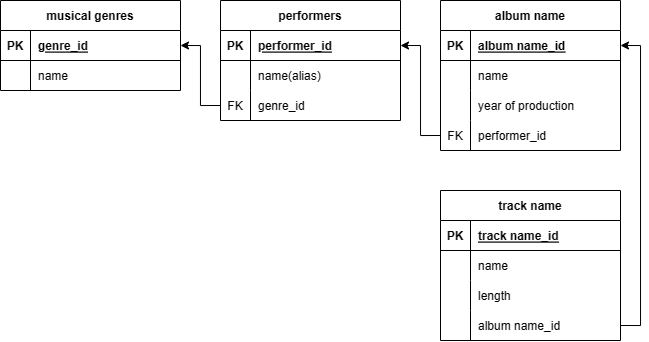

The diagram above was exported from draw.io. Its source (the exported page's mxGraphModel, read from the mxfile embedded in the PNG):
<mxGraphModel dx="757" dy="768" grid="1" gridSize="10" guides="1" tooltips="1" connect="1" arrows="1" fold="1" page="1" pageScale="1" pageWidth="827" pageHeight="1169" math="0" shadow="0">
  <root>
    <mxCell id="0" />
    <mxCell id="1" parent="0" />
    <mxCell id="h1VbVZiOXliouM4a5lYr-1" value="musical genres" style="shape=table;startSize=30;container=1;collapsible=1;childLayout=tableLayout;fixedRows=1;rowLines=0;fontStyle=1;align=center;resizeLast=1;" parent="1" vertex="1">
      <mxGeometry x="20" y="80" width="180" height="90" as="geometry" />
    </mxCell>
    <mxCell id="h1VbVZiOXliouM4a5lYr-2" value="" style="shape=tableRow;horizontal=0;startSize=0;swimlaneHead=0;swimlaneBody=0;fillColor=none;collapsible=0;dropTarget=0;points=[[0,0.5],[1,0.5]];portConstraint=eastwest;top=0;left=0;right=0;bottom=1;" parent="h1VbVZiOXliouM4a5lYr-1" vertex="1">
      <mxGeometry y="30" width="180" height="30" as="geometry" />
    </mxCell>
    <mxCell id="h1VbVZiOXliouM4a5lYr-3" value="PK" style="shape=partialRectangle;connectable=0;fillColor=none;top=0;left=0;bottom=0;right=0;fontStyle=1;overflow=hidden;" parent="h1VbVZiOXliouM4a5lYr-2" vertex="1">
      <mxGeometry width="30" height="30" as="geometry">
        <mxRectangle width="30" height="30" as="alternateBounds" />
      </mxGeometry>
    </mxCell>
    <mxCell id="h1VbVZiOXliouM4a5lYr-4" value="genre_id" style="shape=partialRectangle;connectable=0;fillColor=none;top=0;left=0;bottom=0;right=0;align=left;spacingLeft=6;fontStyle=5;overflow=hidden;" parent="h1VbVZiOXliouM4a5lYr-2" vertex="1">
      <mxGeometry x="30" width="150" height="30" as="geometry">
        <mxRectangle width="150" height="30" as="alternateBounds" />
      </mxGeometry>
    </mxCell>
    <mxCell id="h1VbVZiOXliouM4a5lYr-5" value="" style="shape=tableRow;horizontal=0;startSize=0;swimlaneHead=0;swimlaneBody=0;fillColor=none;collapsible=0;dropTarget=0;points=[[0,0.5],[1,0.5]];portConstraint=eastwest;top=0;left=0;right=0;bottom=0;" parent="h1VbVZiOXliouM4a5lYr-1" vertex="1">
      <mxGeometry y="60" width="180" height="30" as="geometry" />
    </mxCell>
    <mxCell id="h1VbVZiOXliouM4a5lYr-6" value="" style="shape=partialRectangle;connectable=0;fillColor=none;top=0;left=0;bottom=0;right=0;editable=1;overflow=hidden;" parent="h1VbVZiOXliouM4a5lYr-5" vertex="1">
      <mxGeometry width="30" height="30" as="geometry">
        <mxRectangle width="30" height="30" as="alternateBounds" />
      </mxGeometry>
    </mxCell>
    <mxCell id="h1VbVZiOXliouM4a5lYr-7" value="name" style="shape=partialRectangle;connectable=0;fillColor=none;top=0;left=0;bottom=0;right=0;align=left;spacingLeft=6;overflow=hidden;" parent="h1VbVZiOXliouM4a5lYr-5" vertex="1">
      <mxGeometry x="30" width="150" height="30" as="geometry">
        <mxRectangle width="150" height="30" as="alternateBounds" />
      </mxGeometry>
    </mxCell>
    <mxCell id="h1VbVZiOXliouM4a5lYr-14" value="performers" style="shape=table;startSize=30;container=1;collapsible=1;childLayout=tableLayout;fixedRows=1;rowLines=0;fontStyle=1;align=center;resizeLast=1;" parent="1" vertex="1">
      <mxGeometry x="240" y="80" width="180" height="120" as="geometry" />
    </mxCell>
    <mxCell id="h1VbVZiOXliouM4a5lYr-15" value="" style="shape=tableRow;horizontal=0;startSize=0;swimlaneHead=0;swimlaneBody=0;fillColor=none;collapsible=0;dropTarget=0;points=[[0,0.5],[1,0.5]];portConstraint=eastwest;top=0;left=0;right=0;bottom=1;" parent="h1VbVZiOXliouM4a5lYr-14" vertex="1">
      <mxGeometry y="30" width="180" height="30" as="geometry" />
    </mxCell>
    <mxCell id="h1VbVZiOXliouM4a5lYr-16" value="PK" style="shape=partialRectangle;connectable=0;fillColor=none;top=0;left=0;bottom=0;right=0;fontStyle=1;overflow=hidden;" parent="h1VbVZiOXliouM4a5lYr-15" vertex="1">
      <mxGeometry width="30" height="30" as="geometry">
        <mxRectangle width="30" height="30" as="alternateBounds" />
      </mxGeometry>
    </mxCell>
    <mxCell id="h1VbVZiOXliouM4a5lYr-17" value="performer_id" style="shape=partialRectangle;connectable=0;fillColor=none;top=0;left=0;bottom=0;right=0;align=left;spacingLeft=6;fontStyle=5;overflow=hidden;" parent="h1VbVZiOXliouM4a5lYr-15" vertex="1">
      <mxGeometry x="30" width="150" height="30" as="geometry">
        <mxRectangle width="150" height="30" as="alternateBounds" />
      </mxGeometry>
    </mxCell>
    <mxCell id="h1VbVZiOXliouM4a5lYr-18" value="" style="shape=tableRow;horizontal=0;startSize=0;swimlaneHead=0;swimlaneBody=0;fillColor=none;collapsible=0;dropTarget=0;points=[[0,0.5],[1,0.5]];portConstraint=eastwest;top=0;left=0;right=0;bottom=0;" parent="h1VbVZiOXliouM4a5lYr-14" vertex="1">
      <mxGeometry y="60" width="180" height="30" as="geometry" />
    </mxCell>
    <mxCell id="h1VbVZiOXliouM4a5lYr-19" value="" style="shape=partialRectangle;connectable=0;fillColor=none;top=0;left=0;bottom=0;right=0;editable=1;overflow=hidden;" parent="h1VbVZiOXliouM4a5lYr-18" vertex="1">
      <mxGeometry width="30" height="30" as="geometry">
        <mxRectangle width="30" height="30" as="alternateBounds" />
      </mxGeometry>
    </mxCell>
    <mxCell id="h1VbVZiOXliouM4a5lYr-20" value="name(alias)" style="shape=partialRectangle;connectable=0;fillColor=none;top=0;left=0;bottom=0;right=0;align=left;spacingLeft=6;overflow=hidden;" parent="h1VbVZiOXliouM4a5lYr-18" vertex="1">
      <mxGeometry x="30" width="150" height="30" as="geometry">
        <mxRectangle width="150" height="30" as="alternateBounds" />
      </mxGeometry>
    </mxCell>
    <mxCell id="h1VbVZiOXliouM4a5lYr-24" value="" style="shape=tableRow;horizontal=0;startSize=0;swimlaneHead=0;swimlaneBody=0;fillColor=none;collapsible=0;dropTarget=0;points=[[0,0.5],[1,0.5]];portConstraint=eastwest;top=0;left=0;right=0;bottom=0;" parent="h1VbVZiOXliouM4a5lYr-14" vertex="1">
      <mxGeometry y="90" width="180" height="30" as="geometry" />
    </mxCell>
    <mxCell id="h1VbVZiOXliouM4a5lYr-25" value="FK" style="shape=partialRectangle;connectable=0;fillColor=none;top=0;left=0;bottom=0;right=0;editable=1;overflow=hidden;" parent="h1VbVZiOXliouM4a5lYr-24" vertex="1">
      <mxGeometry width="30" height="30" as="geometry">
        <mxRectangle width="30" height="30" as="alternateBounds" />
      </mxGeometry>
    </mxCell>
    <mxCell id="h1VbVZiOXliouM4a5lYr-26" value="genre_id" style="shape=partialRectangle;connectable=0;fillColor=none;top=0;left=0;bottom=0;right=0;align=left;spacingLeft=6;overflow=hidden;" parent="h1VbVZiOXliouM4a5lYr-24" vertex="1">
      <mxGeometry x="30" width="150" height="30" as="geometry">
        <mxRectangle width="150" height="30" as="alternateBounds" />
      </mxGeometry>
    </mxCell>
    <mxCell id="tSYb0zJZfTkSwMwD-81y-1" value="album name" style="shape=table;startSize=30;container=1;collapsible=1;childLayout=tableLayout;fixedRows=1;rowLines=0;fontStyle=1;align=center;resizeLast=1;" vertex="1" parent="1">
      <mxGeometry x="460" y="80" width="180" height="150" as="geometry" />
    </mxCell>
    <mxCell id="tSYb0zJZfTkSwMwD-81y-2" value="" style="shape=tableRow;horizontal=0;startSize=0;swimlaneHead=0;swimlaneBody=0;fillColor=none;collapsible=0;dropTarget=0;points=[[0,0.5],[1,0.5]];portConstraint=eastwest;top=0;left=0;right=0;bottom=1;" vertex="1" parent="tSYb0zJZfTkSwMwD-81y-1">
      <mxGeometry y="30" width="180" height="30" as="geometry" />
    </mxCell>
    <mxCell id="tSYb0zJZfTkSwMwD-81y-3" value="PK" style="shape=partialRectangle;connectable=0;fillColor=none;top=0;left=0;bottom=0;right=0;fontStyle=1;overflow=hidden;" vertex="1" parent="tSYb0zJZfTkSwMwD-81y-2">
      <mxGeometry width="30" height="30" as="geometry">
        <mxRectangle width="30" height="30" as="alternateBounds" />
      </mxGeometry>
    </mxCell>
    <mxCell id="tSYb0zJZfTkSwMwD-81y-4" value="album name_id" style="shape=partialRectangle;connectable=0;fillColor=none;top=0;left=0;bottom=0;right=0;align=left;spacingLeft=6;fontStyle=5;overflow=hidden;" vertex="1" parent="tSYb0zJZfTkSwMwD-81y-2">
      <mxGeometry x="30" width="150" height="30" as="geometry">
        <mxRectangle width="150" height="30" as="alternateBounds" />
      </mxGeometry>
    </mxCell>
    <mxCell id="tSYb0zJZfTkSwMwD-81y-5" value="" style="shape=tableRow;horizontal=0;startSize=0;swimlaneHead=0;swimlaneBody=0;fillColor=none;collapsible=0;dropTarget=0;points=[[0,0.5],[1,0.5]];portConstraint=eastwest;top=0;left=0;right=0;bottom=0;" vertex="1" parent="tSYb0zJZfTkSwMwD-81y-1">
      <mxGeometry y="60" width="180" height="30" as="geometry" />
    </mxCell>
    <mxCell id="tSYb0zJZfTkSwMwD-81y-6" value="" style="shape=partialRectangle;connectable=0;fillColor=none;top=0;left=0;bottom=0;right=0;editable=1;overflow=hidden;" vertex="1" parent="tSYb0zJZfTkSwMwD-81y-5">
      <mxGeometry width="30" height="30" as="geometry">
        <mxRectangle width="30" height="30" as="alternateBounds" />
      </mxGeometry>
    </mxCell>
    <mxCell id="tSYb0zJZfTkSwMwD-81y-7" value="name" style="shape=partialRectangle;connectable=0;fillColor=none;top=0;left=0;bottom=0;right=0;align=left;spacingLeft=6;overflow=hidden;" vertex="1" parent="tSYb0zJZfTkSwMwD-81y-5">
      <mxGeometry x="30" width="150" height="30" as="geometry">
        <mxRectangle width="150" height="30" as="alternateBounds" />
      </mxGeometry>
    </mxCell>
    <mxCell id="tSYb0zJZfTkSwMwD-81y-8" value="" style="shape=tableRow;horizontal=0;startSize=0;swimlaneHead=0;swimlaneBody=0;fillColor=none;collapsible=0;dropTarget=0;points=[[0,0.5],[1,0.5]];portConstraint=eastwest;top=0;left=0;right=0;bottom=0;" vertex="1" parent="tSYb0zJZfTkSwMwD-81y-1">
      <mxGeometry y="90" width="180" height="30" as="geometry" />
    </mxCell>
    <mxCell id="tSYb0zJZfTkSwMwD-81y-9" value="" style="shape=partialRectangle;connectable=0;fillColor=none;top=0;left=0;bottom=0;right=0;editable=1;overflow=hidden;" vertex="1" parent="tSYb0zJZfTkSwMwD-81y-8">
      <mxGeometry width="30" height="30" as="geometry">
        <mxRectangle width="30" height="30" as="alternateBounds" />
      </mxGeometry>
    </mxCell>
    <mxCell id="tSYb0zJZfTkSwMwD-81y-10" value="year of production" style="shape=partialRectangle;connectable=0;fillColor=none;top=0;left=0;bottom=0;right=0;align=left;spacingLeft=6;overflow=hidden;" vertex="1" parent="tSYb0zJZfTkSwMwD-81y-8">
      <mxGeometry x="30" width="150" height="30" as="geometry">
        <mxRectangle width="150" height="30" as="alternateBounds" />
      </mxGeometry>
    </mxCell>
    <mxCell id="tSYb0zJZfTkSwMwD-81y-11" value="" style="shape=tableRow;horizontal=0;startSize=0;swimlaneHead=0;swimlaneBody=0;fillColor=none;collapsible=0;dropTarget=0;points=[[0,0.5],[1,0.5]];portConstraint=eastwest;top=0;left=0;right=0;bottom=0;" vertex="1" parent="tSYb0zJZfTkSwMwD-81y-1">
      <mxGeometry y="120" width="180" height="30" as="geometry" />
    </mxCell>
    <mxCell id="tSYb0zJZfTkSwMwD-81y-12" value="FK" style="shape=partialRectangle;connectable=0;fillColor=none;top=0;left=0;bottom=0;right=0;editable=1;overflow=hidden;" vertex="1" parent="tSYb0zJZfTkSwMwD-81y-11">
      <mxGeometry width="30" height="30" as="geometry">
        <mxRectangle width="30" height="30" as="alternateBounds" />
      </mxGeometry>
    </mxCell>
    <mxCell id="tSYb0zJZfTkSwMwD-81y-13" value="performer_id" style="shape=partialRectangle;connectable=0;fillColor=none;top=0;left=0;bottom=0;right=0;align=left;spacingLeft=6;overflow=hidden;" vertex="1" parent="tSYb0zJZfTkSwMwD-81y-11">
      <mxGeometry x="30" width="150" height="30" as="geometry">
        <mxRectangle width="150" height="30" as="alternateBounds" />
      </mxGeometry>
    </mxCell>
    <mxCell id="tSYb0zJZfTkSwMwD-81y-14" value="track name" style="shape=table;startSize=30;container=1;collapsible=1;childLayout=tableLayout;fixedRows=1;rowLines=0;fontStyle=1;align=center;resizeLast=1;" vertex="1" parent="1">
      <mxGeometry x="460" y="270" width="180" height="150" as="geometry" />
    </mxCell>
    <mxCell id="tSYb0zJZfTkSwMwD-81y-15" value="" style="shape=tableRow;horizontal=0;startSize=0;swimlaneHead=0;swimlaneBody=0;fillColor=none;collapsible=0;dropTarget=0;points=[[0,0.5],[1,0.5]];portConstraint=eastwest;top=0;left=0;right=0;bottom=1;" vertex="1" parent="tSYb0zJZfTkSwMwD-81y-14">
      <mxGeometry y="30" width="180" height="30" as="geometry" />
    </mxCell>
    <mxCell id="tSYb0zJZfTkSwMwD-81y-16" value="PK" style="shape=partialRectangle;connectable=0;fillColor=none;top=0;left=0;bottom=0;right=0;fontStyle=1;overflow=hidden;" vertex="1" parent="tSYb0zJZfTkSwMwD-81y-15">
      <mxGeometry width="30" height="30" as="geometry">
        <mxRectangle width="30" height="30" as="alternateBounds" />
      </mxGeometry>
    </mxCell>
    <mxCell id="tSYb0zJZfTkSwMwD-81y-17" value="track name_id" style="shape=partialRectangle;connectable=0;fillColor=none;top=0;left=0;bottom=0;right=0;align=left;spacingLeft=6;fontStyle=5;overflow=hidden;" vertex="1" parent="tSYb0zJZfTkSwMwD-81y-15">
      <mxGeometry x="30" width="150" height="30" as="geometry">
        <mxRectangle width="150" height="30" as="alternateBounds" />
      </mxGeometry>
    </mxCell>
    <mxCell id="tSYb0zJZfTkSwMwD-81y-18" value="" style="shape=tableRow;horizontal=0;startSize=0;swimlaneHead=0;swimlaneBody=0;fillColor=none;collapsible=0;dropTarget=0;points=[[0,0.5],[1,0.5]];portConstraint=eastwest;top=0;left=0;right=0;bottom=0;" vertex="1" parent="tSYb0zJZfTkSwMwD-81y-14">
      <mxGeometry y="60" width="180" height="30" as="geometry" />
    </mxCell>
    <mxCell id="tSYb0zJZfTkSwMwD-81y-19" value="" style="shape=partialRectangle;connectable=0;fillColor=none;top=0;left=0;bottom=0;right=0;editable=1;overflow=hidden;" vertex="1" parent="tSYb0zJZfTkSwMwD-81y-18">
      <mxGeometry width="30" height="30" as="geometry">
        <mxRectangle width="30" height="30" as="alternateBounds" />
      </mxGeometry>
    </mxCell>
    <mxCell id="tSYb0zJZfTkSwMwD-81y-20" value="name" style="shape=partialRectangle;connectable=0;fillColor=none;top=0;left=0;bottom=0;right=0;align=left;spacingLeft=6;overflow=hidden;" vertex="1" parent="tSYb0zJZfTkSwMwD-81y-18">
      <mxGeometry x="30" width="150" height="30" as="geometry">
        <mxRectangle width="150" height="30" as="alternateBounds" />
      </mxGeometry>
    </mxCell>
    <mxCell id="tSYb0zJZfTkSwMwD-81y-21" value="" style="shape=tableRow;horizontal=0;startSize=0;swimlaneHead=0;swimlaneBody=0;fillColor=none;collapsible=0;dropTarget=0;points=[[0,0.5],[1,0.5]];portConstraint=eastwest;top=0;left=0;right=0;bottom=0;" vertex="1" parent="tSYb0zJZfTkSwMwD-81y-14">
      <mxGeometry y="90" width="180" height="30" as="geometry" />
    </mxCell>
    <mxCell id="tSYb0zJZfTkSwMwD-81y-22" value="" style="shape=partialRectangle;connectable=0;fillColor=none;top=0;left=0;bottom=0;right=0;editable=1;overflow=hidden;" vertex="1" parent="tSYb0zJZfTkSwMwD-81y-21">
      <mxGeometry width="30" height="30" as="geometry">
        <mxRectangle width="30" height="30" as="alternateBounds" />
      </mxGeometry>
    </mxCell>
    <mxCell id="tSYb0zJZfTkSwMwD-81y-23" value="length" style="shape=partialRectangle;connectable=0;fillColor=none;top=0;left=0;bottom=0;right=0;align=left;spacingLeft=6;overflow=hidden;" vertex="1" parent="tSYb0zJZfTkSwMwD-81y-21">
      <mxGeometry x="30" width="150" height="30" as="geometry">
        <mxRectangle width="150" height="30" as="alternateBounds" />
      </mxGeometry>
    </mxCell>
    <mxCell id="tSYb0zJZfTkSwMwD-81y-24" value="" style="shape=tableRow;horizontal=0;startSize=0;swimlaneHead=0;swimlaneBody=0;fillColor=none;collapsible=0;dropTarget=0;points=[[0,0.5],[1,0.5]];portConstraint=eastwest;top=0;left=0;right=0;bottom=0;" vertex="1" parent="tSYb0zJZfTkSwMwD-81y-14">
      <mxGeometry y="120" width="180" height="30" as="geometry" />
    </mxCell>
    <mxCell id="tSYb0zJZfTkSwMwD-81y-25" value="" style="shape=partialRectangle;connectable=0;fillColor=none;top=0;left=0;bottom=0;right=0;editable=1;overflow=hidden;" vertex="1" parent="tSYb0zJZfTkSwMwD-81y-24">
      <mxGeometry width="30" height="30" as="geometry">
        <mxRectangle width="30" height="30" as="alternateBounds" />
      </mxGeometry>
    </mxCell>
    <mxCell id="tSYb0zJZfTkSwMwD-81y-26" value="album name_id" style="shape=partialRectangle;connectable=0;fillColor=none;top=0;left=0;bottom=0;right=0;align=left;spacingLeft=6;overflow=hidden;" vertex="1" parent="tSYb0zJZfTkSwMwD-81y-24">
      <mxGeometry x="30" width="150" height="30" as="geometry">
        <mxRectangle width="150" height="30" as="alternateBounds" />
      </mxGeometry>
    </mxCell>
    <mxCell id="tSYb0zJZfTkSwMwD-81y-27" style="edgeStyle=orthogonalEdgeStyle;rounded=0;orthogonalLoop=1;jettySize=auto;html=1;exitX=0;exitY=0.5;exitDx=0;exitDy=0;entryX=1;entryY=0.5;entryDx=0;entryDy=0;" edge="1" parent="1" source="h1VbVZiOXliouM4a5lYr-24" target="h1VbVZiOXliouM4a5lYr-2">
      <mxGeometry relative="1" as="geometry" />
    </mxCell>
    <mxCell id="tSYb0zJZfTkSwMwD-81y-28" style="edgeStyle=orthogonalEdgeStyle;rounded=0;orthogonalLoop=1;jettySize=auto;html=1;exitX=0;exitY=0.5;exitDx=0;exitDy=0;entryX=1;entryY=0.5;entryDx=0;entryDy=0;" edge="1" parent="1" source="tSYb0zJZfTkSwMwD-81y-11" target="h1VbVZiOXliouM4a5lYr-15">
      <mxGeometry relative="1" as="geometry" />
    </mxCell>
    <mxCell id="tSYb0zJZfTkSwMwD-81y-29" style="edgeStyle=orthogonalEdgeStyle;rounded=0;orthogonalLoop=1;jettySize=auto;html=1;exitX=1;exitY=0.5;exitDx=0;exitDy=0;entryX=1;entryY=0.5;entryDx=0;entryDy=0;" edge="1" parent="1" source="tSYb0zJZfTkSwMwD-81y-24" target="tSYb0zJZfTkSwMwD-81y-2">
      <mxGeometry relative="1" as="geometry" />
    </mxCell>
  </root>
</mxGraphModel>